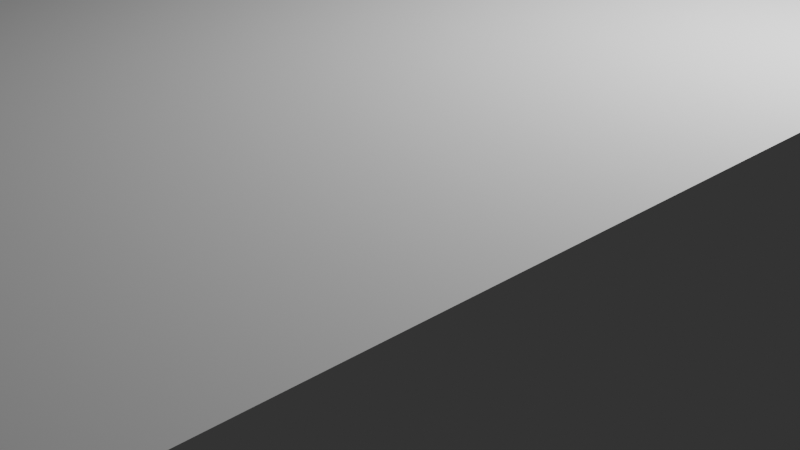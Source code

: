 # Source: RearAxelHolders.blend  (saved by Blender 4.3.34; exported with 4.5.12 LTS)
import bpy
from mathutils import Matrix  # noqa: F401  (used for matrix-valued properties, if any)

bpy.ops.wm.read_factory_settings(use_empty=True)
scene = bpy.context.scene
scene.name = 'Scene'

# ---- collections
col_collection = bpy.data.collections.new('Collection'); scene.collection.children.link(col_collection)

# ---- world
world_world = bpy.data.worlds.new('World'); scene.world = world_world
world_world.use_nodes = True; world_world.node_tree.nodes.clear()
_N = world_world.node_tree.nodes; _L = world_world.node_tree.links
n0 = _N.new('ShaderNodeOutputWorld'); n0.name = 'World Output'; n0.location = (300, 300)
n1 = _N.new('ShaderNodeBackground'); n1.name = 'Background'; n1.location = (10, 300)
n1.inputs[0].default_value = (0.05088, 0.05088, 0.05088, 1.0)
_L.new(n1.outputs[0], n0.inputs[0])
n0.is_active_output = True
world_world.color = (0.05088, 0.05088, 0.05088)
world_world.sun_shadow_jitter_overblur = 0.0

# ---- cameras
cam_camera = bpy.data.cameras.new('Camera')
cam_camera.clip_end = 100.0
cam_camera.ortho_scale = 7.314

# ---- lights
light_light = bpy.data.lights.new('Light', 'POINT')
light_light.energy = 1000.0
light_light.shadow_soft_size = 0.1

# ---- meshes
me_cube_001 = bpy.data.meshes.new('Cube.001')
me_cube_001.from_pydata([(-1.0, 0.0, -1.0), (-1.0, 0.0, 1.0), (1.0, 0.0, -1.0), (1.0, 0.0, 1.0), (-1.0, -0.5, -1.0), (1.0, -0.5, 1.0), (-1.0, -0.5, 1.0), (1.0, -0.5, -1.0), (-1.0, -0.75, -1.0), (1.0, -0.75, 1.0), (-1.0, -0.75, 1.0), (1.0, -0.75, -1.0), (-1.0, -0.25, 1.0), (1.0, -0.25, -1.0), (-1.0, -0.25, -1.0), (1.0, -0.25, 1.0), (-1.0, 0.5, 1.0), (1.0, 0.5, -1.0), (-1.0, 0.5, -1.0), (1.0, 0.5, 1.0), (-1.0, 0.25, -1.0), (1.0, 0.25, 1.0), (-1.0, 0.25, 1.0), (1.0, 0.25, -1.0), (-1.0, 0.75, 1.0), (1.0, 0.75, -1.0), (-1.0, 0.75, -1.0), (1.0, 0.75, 1.0), (0.0, 1.0, -1.0), (0.0, 1.0, 1.0), (0.0, -1.0, -1.0), (0.0, -1.0, 1.0), (0.0, 0.0, 1.0), (0.0, 0.0, -1.0), (0.0, -0.5, 1.0), (0.0, -0.5, -1.0), (0.0, -0.75, 1.0), (0.0, -0.75, -1.0), (0.0, -0.25, -1.0), (0.0, -0.25, 1.0), (0.0, 0.5, -1.0), (0.0, 0.5, 1.0), (0.0, 0.25, -1.0), (0.0, 0.25, 1.0), (0.0, 0.75, 1.0), (0.0, 0.75, -1.0), (0.1605, -0.7968, 1.0), (0.1605, -0.7968, -1.0), (-0.2889, -0.84, 1.0), (-0.2889, -0.84, -1.0), (0.2875, -0.8349, 1.0), (0.2875, -0.8349, -1.0), (0.2833, -0.8299, 1.0), (0.2833, -0.8299, -1.0), (0.1362, -0.7941, 1.0), (0.1362, -0.7941, -1.0), (0.2764, -0.8249, 1.0), (0.2764, -0.8249, -1.0), (0.2833, -0.8501, 1.0), (0.2833, -0.8501, -1.0), (0.2764, -0.8551, 1.0), (0.2764, -0.8551, -1.0), (0.2548, -0.8645, 1.0), (0.2548, -0.8645, -1.0), (0.2669, -0.8599, 1.0), (0.2669, -0.8599, -1.0), (0.2875, -0.8451, 1.0), (0.2875, -0.8451, -1.0), (0.2669, -0.8201, 1.0), (0.2669, -0.8201, -1.0), (0.08386, -0.7902, 1.0), (0.08386, -0.7902, -1.0), (-0.1605, -0.7968, 1.0), (-0.1605, -0.7968, -1.0), (0.1106, -0.792, 1.0), (0.1106, -0.792, -1.0), (0.2889, -0.84, 1.0), (0.2889, -0.84, -1.0), (-0.2875, -0.8451, 1.0), (-0.2875, -0.8451, -1.0), (0.2402, -0.8689, 1.0), (0.2402, -0.8689, -1.0), (0.2233, -0.873, 1.0), (0.2233, -0.873, -1.0), (-0.2402, -0.8111, 1.0), (-0.2402, -0.8111, -1.0), (-0.2548, -0.8155, 1.0), (-0.2548, -0.8155, -1.0), (-0.2833, -0.8299, 1.0), (-0.2833, -0.8299, -1.0), (-0.2233, -0.807, 1.0), (-0.2233, -0.807, -1.0), (-0.2043, -0.8032, 1.0), (-0.2043, -0.8032, -1.0), (-0.1833, -0.7998, 1.0), (-0.1833, -0.7998, -1.0), (-0.1106, -0.792, 1.0), (-0.1106, -0.792, -1.0), (-0.1362, -0.7941, 1.0), (-0.1362, -0.7941, -1.0), (-0.2669, -0.8201, 1.0), (-0.2669, -0.8201, -1.0), (-0.2764, -0.8249, 1.0), (-0.2764, -0.8249, -1.0), (-0.2875, -0.8349, 1.0), (-0.2875, -0.8349, -1.0), (-0.05636, -0.789, 1.0), (-0.05636, -0.789, -1.0), (-0.08386, -0.7902, 1.0), (-0.08386, -0.7902, -1.0), (-0.02832, -0.7883, 1.0), (-0.02832, -0.7883, -1.0), (0.0, -0.788, 1.0), (0.0, -0.788, -1.0), (-0.2233, -0.873, 1.0), (-0.2233, -0.873, -1.0), (-0.2402, -0.8689, 1.0), (-0.2402, -0.8689, -1.0), (0.02832, -0.8917, 1.0), (0.02832, -0.8917, -1.0), (0.0, -0.892, 1.0), (0.0, -0.892, -1.0), (-0.2043, -0.8768, 1.0), (-0.2043, -0.8768, -1.0), (-0.02832, -0.8917, 1.0), (-0.02832, -0.8917, -1.0), (0.02832, -0.7883, 1.0), (0.02832, -0.7883, -1.0), (0.05636, -0.789, 1.0), (0.05636, -0.789, -1.0), (0.2548, -0.8155, 1.0), (0.2548, -0.8155, -1.0), (0.2402, -0.8111, 1.0), (0.2402, -0.8111, -1.0), (0.2233, -0.807, 1.0), (0.2233, -0.807, -1.0), (-0.08386, -0.8898, 1.0), (-0.08386, -0.8898, -1.0), (-0.2764, -0.8551, 1.0), (-0.2764, -0.8551, -1.0), (-0.05636, -0.891, 1.0), (-0.05636, -0.891, -1.0), (-0.1106, -0.888, 1.0), (-0.1106, -0.888, -1.0), (0.05636, -0.891, 1.0), (0.05636, -0.891, -1.0), (0.1362, -0.8859, 1.0), (0.1362, -0.8859, -1.0), (0.1106, -0.888, 1.0), (0.1106, -0.888, -1.0), (0.08386, -0.8898, 1.0), (0.08386, -0.8898, -1.0), (-0.2548, -0.8645, 1.0), (-0.2548, -0.8645, -1.0), (-0.2669, -0.8599, 1.0), (-0.2669, -0.8599, -1.0), (-0.2833, -0.8501, 1.0), (-0.2833, -0.8501, -1.0), (0.2043, -0.8032, 1.0), (0.2043, -0.8032, -1.0), (0.1833, -0.7998, 1.0), (0.1833, -0.7998, -1.0), (-0.1833, -0.8802, 1.0), (-0.1833, -0.8802, -1.0), (-0.1605, -0.8832, 1.0), (-0.1605, -0.8832, -1.0), (-0.1362, -0.8859, 1.0), (-0.1362, -0.8859, -1.0), (0.2043, -0.8768, 1.0), (0.2043, -0.8768, -1.0), (0.1833, -0.8802, 1.0), (0.1833, -0.8802, -1.0), (0.1605, -0.8832, 1.0), (0.1605, -0.8832, -1.0), (0.1605, 0.8832, 1.0), (0.1605, 0.8832, -1.0), (-0.2889, 0.84, 1.0), (-0.2889, 0.84, -1.0), (0.2875, 0.8451, 1.0), (0.2875, 0.8451, -1.0), (0.2833, 0.8501, 1.0), (0.2833, 0.8501, -1.0), (0.1362, 0.8859, 1.0), (0.1362, 0.8859, -1.0), (0.2764, 0.8551, 1.0), (0.2764, 0.8551, -1.0), (0.2833, 0.8299, 1.0), (0.2833, 0.8299, -1.0), (0.2764, 0.8249, 1.0), (0.2764, 0.8249, -1.0), (0.2548, 0.8155, 1.0), (0.2548, 0.8155, -1.0), (0.2669, 0.8201, 1.0), (0.2669, 0.8201, -1.0), (0.2875, 0.8349, 1.0), (0.2875, 0.8349, -1.0), (0.2669, 0.8599, 1.0), (0.2669, 0.8599, -1.0), (0.08386, 0.8898, 1.0), (0.08386, 0.8898, -1.0), (-0.1605, 0.8832, 1.0), (-0.1605, 0.8832, -1.0), (0.1106, 0.888, 1.0), (0.1106, 0.888, -1.0), (0.2889, 0.84, 1.0), (0.2889, 0.84, -1.0), (-0.2875, 0.8349, 1.0), (-0.2875, 0.8349, -1.0), (0.2402, 0.8111, 1.0), (0.2402, 0.8111, -1.0), (0.2233, 0.807, 1.0), (0.2233, 0.807, -1.0), (-0.2402, 0.8689, 1.0), (-0.2402, 0.8689, -1.0), (-0.2548, 0.8645, 1.0), (-0.2548, 0.8645, -1.0), (-0.2833, 0.8501, 1.0), (-0.2833, 0.8501, -1.0), (-0.2233, 0.873, 1.0), (-0.2233, 0.873, -1.0), (-0.2043, 0.8768, 1.0), (-0.2043, 0.8768, -1.0), (-0.1833, 0.8802, 1.0), (-0.1833, 0.8802, -1.0), (-0.1106, 0.888, 1.0), (-0.1106, 0.888, -1.0), (-0.1362, 0.8859, 1.0), (-0.1362, 0.8859, -1.0), (-0.2669, 0.8599, 1.0), (-0.2669, 0.8599, -1.0), (-0.2764, 0.8551, 1.0), (-0.2764, 0.8551, -1.0), (-0.2875, 0.8451, 1.0), (-0.2875, 0.8451, -1.0), (-0.05636, 0.891, 1.0), (-0.05636, 0.891, -1.0), (-0.08386, 0.8898, 1.0), (-0.08386, 0.8898, -1.0), (-0.02832, 0.8917, 1.0), (-0.02832, 0.8917, -1.0), (0.0, 0.892, 1.0), (0.0, 0.892, -1.0), (-0.2233, 0.807, 1.0), (-0.2233, 0.807, -1.0), (-0.2402, 0.8111, 1.0), (-0.2402, 0.8111, -1.0), (0.02832, 0.7883, 1.0), (0.02832, 0.7883, -1.0), (0.0, 0.788, 1.0), (0.0, 0.788, -1.0), (-0.2043, 0.8032, 1.0), (-0.2043, 0.8032, -1.0), (-0.02832, 0.7883, 1.0), (-0.02832, 0.7883, -1.0), (0.02832, 0.8917, 1.0), (0.02832, 0.8917, -1.0), (0.05636, 0.891, 1.0), (0.05636, 0.891, -1.0), (0.2548, 0.8645, 1.0), (0.2548, 0.8645, -1.0), (0.2402, 0.8689, 1.0), (0.2402, 0.8689, -1.0), (0.2233, 0.873, 1.0), (0.2233, 0.873, -1.0), (-0.08386, 0.7902, 1.0), (-0.08386, 0.7902, -1.0), (-0.2764, 0.8249, 1.0), (-0.2764, 0.8249, -1.0), (-0.05636, 0.789, 1.0), (-0.05636, 0.789, -1.0), (-0.1106, 0.792, 1.0), (-0.1106, 0.792, -1.0), (0.05636, 0.789, 1.0), (0.05636, 0.789, -1.0), (0.1362, 0.7941, 1.0), (0.1362, 0.7941, -1.0), (0.1106, 0.792, 1.0), (0.1106, 0.792, -1.0), (0.08386, 0.7902, 1.0), (0.08386, 0.7902, -1.0), (-0.2548, 0.8155, 1.0), (-0.2548, 0.8155, -1.0), (-0.2669, 0.8201, 1.0), (-0.2669, 0.8201, -1.0), (-0.2833, 0.8299, 1.0), (-0.2833, 0.8299, -1.0), (0.2043, 0.8768, 1.0), (0.2043, 0.8768, -1.0), (0.1833, 0.8802, 1.0), (0.1833, 0.8802, -1.0), (-0.1833, 0.7998, 1.0), (-0.1833, 0.7998, -1.0), (-0.1605, 0.7968, 1.0), (-0.1605, 0.7968, -1.0), (-0.1362, 0.7941, 1.0), (-0.1362, 0.7941, -1.0), (0.2043, 0.8032, 1.0), (0.2043, 0.8032, -1.0), (0.1833, 0.7998, 1.0), (0.1833, 0.7998, -1.0), (0.1605, 0.7968, 1.0), (0.1605, 0.7968, -1.0), (0.0, -1.0, -1.0), (-1.0, -0.75, -1.0), (-0.1603, -0.9982, -1.0), (-0.3184, -0.9914, -1.0), (-0.4704, -0.9785, -1.0), (-0.6112, -0.9593, -1.0), (-0.735, -0.9338, -1.0), (-0.837, -0.9028, -1.0), (-0.9141, -0.8676, -1.0), (-0.9655, -0.8296, -1.0), (-0.9928, -0.7901, -1.0), (-1.0, -0.75, 1.0), (0.0, -1.0, 1.0), (-0.9928, -0.7901, 1.0), (-0.9655, -0.8296, 1.0), (-0.9141, -0.8676, 1.0), (-0.837, -0.9028, 1.0), (-0.735, -0.9338, 1.0), (-0.6112, -0.9593, 1.0), (-0.4704, -0.9785, 1.0), (-0.3184, -0.9914, 1.0), (-0.1603, -0.9982, 1.0), (-1.0, 0.75, -1.0), (0.0, 1.0, -1.0), (-0.9928, 0.7901, -1.0), (-0.9655, 0.8296, -1.0), (-0.9141, 0.8676, -1.0), (-0.837, 0.9028, -1.0), (-0.735, 0.9338, -1.0), (-0.6112, 0.9593, -1.0), (-0.4704, 0.9785, -1.0), (-0.3184, 0.9914, -1.0), (-0.1603, 0.9982, -1.0), (0.0, 1.0, 1.0), (-1.0, 0.75, 1.0), (-0.1603, 0.9982, 1.0), (-0.3184, 0.9914, 1.0), (-0.4704, 0.9785, 1.0), (-0.6112, 0.9593, 1.0), (-0.735, 0.9338, 1.0), (-0.837, 0.9028, 1.0), (-0.9141, 0.8676, 1.0), (-0.9655, 0.8296, 1.0), (-0.9928, 0.7901, 1.0), (1.0, -0.75, -1.0), (0.0, -1.0, -1.0), (0.9928, -0.7901, -1.0), (0.9655, -0.8296, -1.0), (0.9141, -0.8676, -1.0), (0.837, -0.9028, -1.0), (0.735, -0.9338, -1.0), (0.6112, -0.9593, -1.0), (0.4704, -0.9785, -1.0), (0.3184, -0.9914, -1.0), (0.1603, -0.9982, -1.0), (0.0, -1.0, 1.0), (1.0, -0.75, 1.0), (0.1603, -0.9982, 1.0), (0.3184, -0.9914, 1.0), (0.4704, -0.9785, 1.0), (0.6112, -0.9593, 1.0), (0.735, -0.9338, 1.0), (0.837, -0.9028, 1.0), (0.9141, -0.8676, 1.0), (0.9655, -0.8296, 1.0), (0.9928, -0.7901, 1.0), (0.0, 1.0, -1.0), (1.0, 0.75, -1.0), (0.1603, 0.9982, -1.0), (0.3184, 0.9914, -1.0), (0.4704, 0.9785, -1.0), (0.6112, 0.9593, -1.0), (0.735, 0.9338, -1.0), (0.837, 0.9028, -1.0), (0.9141, 0.8676, -1.0), (0.9655, 0.8296, -1.0), (0.9928, 0.7901, -1.0), (1.0, 0.75, 1.0), (0.0, 1.0, 1.0), (0.9928, 0.7901, 1.0), (0.9655, 0.8296, 1.0), (0.9141, 0.8676, 1.0), (0.837, 0.9028, 1.0), (0.735, 0.9338, 1.0), (0.6112, 0.9593, 1.0), (0.4704, 0.9785, 1.0), (0.3184, 0.9914, 1.0), (0.1603, 0.9982, 1.0)], [], [(29, 335, 337, 338, 339, 340, 341, 342, 343, 344, 345, 336, 24, 44, 248, 252, 268, 264, 270, 294, 292, 290, 250, 242, 244, 280, 282, 266, 284, 206, 176, 232, 216, 230, 228, 214, 212, 218, 220, 222, 200, 226, 224, 236, 234, 238, 240), (379, 381, 382, 383, 384, 385, 386, 387, 388, 389, 380, 29, 240, 254, 256, 198, 202, 182, 174, 288, 286, 262, 260, 258, 196, 184, 180, 178, 204, 194, 186, 188, 192, 190, 208, 210, 296, 298, 300, 274, 276, 278, 272, 246, 248, 44, 27), (9, 36, 112, 126, 128, 70, 74, 54, 46, 160, 158, 134, 132, 130, 68, 56, 52, 50, 76, 66, 58, 60, 64, 62, 80, 82, 168, 170, 172, 146, 148, 150, 144, 118, 120, 31, 357, 359, 360, 361, 362, 363, 364, 365, 366, 367, 358), (36, 10, 313, 315, 316, 317, 318, 319, 320, 321, 322, 323, 314, 31, 120, 124, 140, 136, 142, 166, 164, 162, 122, 114, 116, 152, 154, 138, 156, 78, 48, 104, 88, 102, 100, 86, 84, 90, 92, 94, 72, 98, 96, 108, 106, 110, 112), (11, 9, 358, 346), (325, 335, 29, 28), (43, 22, 1, 32), (42, 23, 2, 33), (23, 21, 3, 2), (14, 12, 1, 0), (8, 10, 6, 4), (39, 12, 6, 34), (38, 13, 7, 35), (13, 15, 5, 7), (30, 31, 314, 302), (34, 6, 10, 36), (35, 7, 11, 37), (7, 5, 9, 11), (2, 3, 15, 13), (33, 2, 13, 38), (32, 1, 12, 39), (4, 6, 12, 14), (25, 27, 19, 17), (45, 25, 17, 40), (44, 24, 16, 41), (20, 22, 16, 18), (0, 1, 22, 20), (17, 19, 21, 23), (40, 17, 23, 42), (41, 16, 22, 43), (347, 357, 31, 30), (28, 29, 380, 368), (28, 368, 370, 371, 372, 373, 374, 375, 376, 377, 378, 369, 25, 45, 249, 247, 273, 279, 277, 275, 301, 299, 297, 211, 209, 191, 193, 189, 187, 195, 205, 179, 181, 185, 197, 259, 261, 263, 287, 289, 175, 183, 203, 199, 257, 255, 241), (18, 16, 24, 26), (26, 24, 336, 324), (19, 41, 43, 21), (18, 40, 42, 20), (27, 44, 41, 19), (26, 45, 40, 18), (3, 32, 39, 15), (0, 33, 38, 14), (4, 35, 37, 8), (5, 34, 36, 9), (14, 38, 35, 4), (15, 39, 34, 5), (20, 42, 33, 0), (21, 43, 32, 3), (369, 379, 27, 25), (303, 313, 10, 8), (37, 11, 346, 348, 349, 350, 351, 352, 353, 354, 355, 356, 347, 30, 121, 119, 145, 151, 149, 147, 173, 171, 169, 83, 81, 63, 65, 61, 59, 67, 77, 51, 53, 57, 69, 131, 133, 135, 159, 161, 47, 55, 75, 71, 129, 127, 113), (324, 326, 327, 328, 329, 330, 331, 332, 333, 334, 325, 28, 241, 239, 235, 237, 225, 227, 201, 223, 221, 219, 213, 215, 229, 231, 217, 233, 177, 207, 285, 267, 283, 281, 245, 243, 251, 291, 293, 295, 271, 265, 269, 253, 249, 45, 26), (115, 114, 122, 123), (165, 164, 166, 167), (47, 46, 54, 55), (125, 124, 120, 121), (151, 150, 148, 149), (159, 158, 160, 161), (51, 50, 52, 53), (149, 148, 146, 147), (79, 78, 156, 157), (83, 82, 80, 81), (75, 74, 70, 71), (97, 96, 98, 99), (145, 144, 150, 151), (133, 132, 134, 135), (127, 126, 112, 113), (59, 58, 66, 67), (67, 66, 76, 77), (77, 76, 50, 51), (137, 136, 140, 141), (105, 104, 48, 49), (87, 86, 100, 101), (157, 156, 138, 139), (63, 62, 64, 65), (73, 72, 94, 95), (111, 110, 106, 107), (117, 116, 114, 115), (89, 88, 104, 105), (65, 64, 60, 61), (93, 92, 90, 91), (155, 154, 152, 153), (57, 56, 68, 69), (91, 90, 84, 85), (173, 172, 170, 171), (167, 166, 142, 143), (129, 128, 126, 127), (139, 138, 154, 155), (99, 98, 72, 73), (161, 160, 46, 47), (81, 80, 62, 63), (55, 54, 74, 75), (131, 130, 132, 133), (69, 68, 130, 131), (109, 108, 96, 97), (143, 142, 136, 137), (85, 84, 86, 87), (171, 170, 168, 169), (135, 134, 158, 159), (53, 52, 56, 57), (107, 106, 108, 109), (147, 146, 172, 173), (103, 102, 88, 89), (121, 120, 118, 119), (141, 140, 124, 125), (71, 70, 128, 129), (163, 162, 164, 165), (61, 60, 58, 59), (123, 122, 162, 163), (113, 112, 110, 111), (169, 168, 82, 83), (119, 118, 144, 145), (153, 152, 116, 117), (49, 48, 78, 79), (101, 100, 102, 103), (95, 94, 92, 93), (243, 242, 250, 251), (293, 292, 294, 295), (175, 174, 182, 183), (253, 252, 248, 249), (279, 278, 276, 277), (287, 286, 288, 289), (179, 178, 180, 181), (277, 276, 274, 275), (207, 206, 284, 285), (211, 210, 208, 209), (203, 202, 198, 199), (225, 224, 226, 227), (273, 272, 278, 279), (261, 260, 262, 263), (255, 254, 240, 241), (187, 186, 194, 195), (195, 194, 204, 205), (205, 204, 178, 179), (265, 264, 268, 269), (233, 232, 176, 177), (215, 214, 228, 229), (285, 284, 266, 267), (191, 190, 192, 193), (201, 200, 222, 223), (239, 238, 234, 235), (245, 244, 242, 243), (217, 216, 232, 233), (193, 192, 188, 189), (221, 220, 218, 219), (283, 282, 280, 281), (185, 184, 196, 197), (219, 218, 212, 213), (301, 300, 298, 299), (295, 294, 270, 271), (257, 256, 254, 255), (267, 266, 282, 283), (227, 226, 200, 201), (289, 288, 174, 175), (209, 208, 190, 191), (183, 182, 202, 203), (259, 258, 260, 261), (197, 196, 258, 259), (237, 236, 224, 225), (271, 270, 264, 265), (213, 212, 214, 215), (299, 298, 296, 297), (263, 262, 286, 287), (181, 180, 184, 185), (235, 234, 236, 237), (275, 274, 300, 301), (231, 230, 216, 217), (249, 248, 246, 247), (269, 268, 252, 253), (199, 198, 256, 257), (291, 290, 292, 293), (189, 188, 186, 187), (251, 250, 290, 291), (241, 240, 238, 239), (297, 296, 210, 211), (247, 246, 272, 273), (281, 280, 244, 245), (177, 176, 206, 207), (229, 228, 230, 231), (223, 222, 220, 221), (302, 314, 323, 304), (304, 323, 322, 305), (305, 322, 321, 306), (306, 321, 320, 307), (307, 320, 319, 308), (308, 319, 318, 309), (309, 318, 317, 310), (310, 317, 316, 311), (311, 316, 315, 312), (312, 315, 313, 303), (335, 325, 334, 337), (337, 334, 333, 338), (338, 333, 332, 339), (339, 332, 331, 340), (340, 331, 330, 341), (341, 330, 329, 342), (342, 329, 328, 343), (343, 328, 327, 344), (344, 327, 326, 345), (345, 326, 324, 336), (379, 369, 378, 381), (381, 378, 377, 382), (382, 377, 376, 383), (383, 376, 375, 384), (384, 375, 374, 385), (385, 374, 373, 386), (386, 373, 372, 387), (387, 372, 371, 388), (388, 371, 370, 389), (389, 370, 368, 380), (357, 347, 356, 359), (359, 356, 355, 360), (360, 355, 354, 361), (361, 354, 353, 362), (362, 353, 352, 363), (363, 352, 351, 364), (364, 351, 350, 365), (365, 350, 349, 366), (366, 349, 348, 367), (367, 348, 346, 358), (8, 37, 113, 111, 107, 109, 97, 99, 73, 95, 93, 91, 85, 87, 101, 103, 89, 105, 49, 79, 157, 139, 155, 153, 117, 115, 123, 163, 165, 167, 143, 137, 141, 125, 121, 30, 302, 304, 305, 306, 307, 308, 309, 310, 311, 312, 303)])
_uv = me_cube_001.uv_layers.new(name='UVMap')
_uv.uv.foreach_set('vector', [0.75, 0.5, 0.75, 0.5, 0.77, 0.5002, 0.7898, 0.5011, 0.8088, 0.5027, 0.8264, 0.5051, 0.8419, 0.5083, 0.8546, 0.5122, 0.8643, 0.5165, 0.8707, 0.5213, 0.8741, 0.5262, 0.875, 0.5312, 0.875, 0.5312, 0.75, 0.5312, 0.75, 0.5265, 0.7535, 0.5265, 0.757, 0.5264, 0.7605, 0.5262, 0.7638, 0.526, 0.767, 0.5257, 0.7701, 0.5254, 0.7729, 0.525, 0.7755, 0.5246, 0.7779, 0.5241, 0.78, 0.5236, 0.7818, 0.5231, 0.7834, 0.5225, 0.7846, 0.5219, 0.7854, 0.5213, 0.7859, 0.5206, 0.7861, 0.52, 0.7859, 0.5194, 0.7854, 0.5187, 0.7846, 0.5181, 0.7834, 0.5175, 0.7818, 0.5169, 0.78, 0.5164, 0.7779, 0.5159, 0.7755, 0.5154, 0.7729, 0.515, 0.7701, 0.5146, 0.767, 0.5143, 0.7638, 0.514, 0.7605, 0.5138, 0.757, 0.5136, 0.7535, 0.5135, 0.75, 0.5135, 0.625, 0.5312, 0.6259, 0.5262, 0.6293, 0.5213, 0.6357, 0.5165, 0.6454, 0.5122, 0.6581, 0.5083, 0.6736, 0.5051, 0.6912, 0.5027, 0.7102, 0.5011, 0.73, 0.5002, 0.75, 0.5, 0.75, 0.5, 0.75, 0.5135, 0.7465, 0.5135, 0.743, 0.5136, 0.7395, 0.5138, 0.7362, 0.514, 0.733, 0.5143, 0.7299, 0.5146, 0.7271, 0.515, 0.7245, 0.5154, 0.7221, 0.5159, 0.72, 0.5164, 0.7182, 0.5169, 0.7166, 0.5175, 0.7154, 0.5181, 0.7146, 0.5187, 0.7141, 0.5194, 0.7139, 0.52, 0.7141, 0.5206, 0.7146, 0.5213, 0.7154, 0.5219, 0.7166, 0.5225, 0.7182, 0.5231, 0.72, 0.5236, 0.7221, 0.5241, 0.7245, 0.5246, 0.7271, 0.525, 0.7299, 0.5254, 0.733, 0.5257, 0.7362, 0.526, 0.7395, 0.5262, 0.743, 0.5264, 0.7465, 0.5265, 0.75, 0.5265, 0.75, 0.5312, 0.625, 0.5312, 0.625, 0.7188, 0.75, 0.7188, 0.75, 0.7235, 0.7465, 0.7235, 0.743, 0.7236, 0.7395, 0.7238, 0.7362, 0.724, 0.733, 0.7243, 0.7299, 0.7246, 0.7271, 0.725, 0.7245, 0.7254, 0.7221, 0.7259, 0.72, 0.7264, 0.7182, 0.7269, 0.7166, 0.7275, 0.7154, 0.7281, 0.7146, 0.7287, 0.7141, 0.7294, 0.7139, 0.73, 0.7141, 0.7306, 0.7146, 0.7313, 0.7154, 0.7319, 0.7166, 0.7325, 0.7182, 0.7331, 0.72, 0.7336, 0.7221, 0.7341, 0.7245, 0.7346, 0.7271, 0.735, 0.7299, 0.7354, 0.733, 0.7357, 0.7362, 0.736, 0.7395, 0.7362, 0.743, 0.7364, 0.7465, 0.7365, 0.75, 0.7365, 0.75, 0.75, 0.75, 0.75, 0.73, 0.7498, 0.7102, 0.7489, 0.6912, 0.7473, 0.6736, 0.7449, 0.6581, 0.7417, 0.6454, 0.7378, 0.6357, 0.7335, 0.6293, 0.7287, 0.6259, 0.7238, 0.625, 0.7188, 0.75, 0.7188, 0.875, 0.7188, 0.875, 0.7188, 0.8741, 0.7238, 0.8707, 0.7287, 0.8643, 0.7335, 0.8546, 0.7378, 0.8419, 0.7417, 0.8264, 0.7449, 0.8088, 0.7473, 0.7898, 0.7489, 0.77, 0.7498, 0.75, 0.75, 0.75, 0.75, 0.75, 0.7365, 0.7535, 0.7365, 0.757, 0.7364, 0.7605, 0.7362, 0.7638, 0.736, 0.767, 0.7357, 0.7701, 0.7354, 0.7729, 0.735, 0.7755, 0.7346, 0.7779, 0.7341, 0.78, 0.7336, 0.7818, 0.7331, 0.7834, 0.7325, 0.7846, 0.7319, 0.7854, 0.7313, 0.7859, 0.7306, 0.7861, 0.73, 0.7859, 0.7294, 0.7854, 0.7287, 0.7846, 0.7281, 0.7834, 0.7275, 0.7818, 0.7269, 0.78, 0.7264, 0.7779, 0.7259, 0.7755, 0.7254, 0.7729, 0.725, 0.7701, 0.7246, 0.767, 0.7243, 0.7638, 0.724, 0.7605, 0.7238, 0.757, 0.7236, 0.7535, 0.7235, 0.75, 0.7235, 0.375, 0.7188, 0.625, 0.7188, 0.625, 0.7188, 0.375, 0.7188, 0.375, 0.375, 0.625, 0.375, 0.625, 0.375, 0.375, 0.375, 0.75, 0.5938, 0.875, 0.5938, 0.875, 0.625, 0.75, 0.625, 0.25, 0.5938, 0.375, 0.5938, 0.375, 0.625, 0.25, 0.625, 0.375, 0.5938, 0.625, 0.5938, 0.625, 0.625, 0.375, 0.625, 0.375, 0.09375, 0.625, 0.09375, 0.625, 0.125, 0.375, 0.125, 0.375, 0.03125, 0.625, 0.03125, 0.625, 0.0625, 0.375, 0.0625, 0.75, 0.6562, 0.875, 0.6562, 0.875, 0.6875, 0.75, 0.6875, 0.25, 0.6562, 0.375, 0.6562, 0.375, 0.6875, 0.25, 0.6875, 0.375, 0.6562, 0.625, 0.6562, 0.625, 0.6875, 0.375, 0.6875, 0.375, 0.875, 0.625, 0.875, 0.625, 0.875, 0.375, 0.875, 0.75, 0.6875, 0.875, 0.6875, 0.875, 0.7188, 0.75, 0.7188, 0.25, 0.6875, 0.375, 0.6875, 0.375, 0.7188, 0.25, 0.7188, 0.375, 0.6875, 0.625, 0.6875, 0.625, 0.7188, 0.375, 0.7188, 0.375, 0.625, 0.625, 0.625, 0.625, 0.6562, 0.375, 0.6562, 0.25, 0.625, 0.375, 0.625, 0.375, 0.6562, 0.25, 0.6562, 0.75, 0.625, 0.875, 0.625, 0.875, 0.6562, 0.75, 0.6562, 0.375, 0.0625, 0.625, 0.0625, 0.625, 0.09375, 0.375, 0.09375, 0.375, 0.5312, 0.625, 0.5312, 0.625, 0.5625, 0.375, 0.5625, 0.25, 0.5312, 0.375, 0.5312, 0.375, 0.5625, 0.25, 0.5625, 0.75, 0.5312, 0.875, 0.5312, 0.875, 0.5625, 0.75, 0.5625, 0.375, 0.1562, 0.625, 0.1562, 0.625, 0.1875, 0.375, 0.1875, 0.375, 0.125, 0.625, 0.125, 0.625, 0.1562, 0.375, 0.1562, 0.375, 0.5625, 0.625, 0.5625, 0.625, 0.5938, 0.375, 0.5938, 0.25, 0.5625, 0.375, 0.5625, 0.375, 0.5938, 0.25, 0.5938, 0.75, 0.5625, 0.875, 0.5625, 0.875, 0.5938, 0.75, 0.5938, 0.375, 0.875, 0.625, 0.875, 0.625, 0.875, 0.375, 0.875, 0.375, 0.375, 0.625, 0.375, 0.625, 0.375, 0.375, 0.375, 0.25, 0.5, 0.25, 0.5, 0.27, 0.5002, 0.2898, 0.5011, 0.3088, 0.5027, 0.3264, 0.5051, 0.3419, 0.5083, 0.3546, 0.5122, 0.3643, 0.5165, 0.3707, 0.5213, 0.3741, 0.5262, 0.375, 0.5312, 0.375, 0.5312, 0.25, 0.5312, 0.25, 0.5265, 0.2535, 0.5265, 0.257, 0.5264, 0.2605, 0.5262, 0.2638, 0.526, 0.267, 0.5257, 0.2701, 0.5254, 0.2729, 0.525, 0.2755, 0.5246, 0.2779, 0.5241, 0.28, 0.5236, 0.2818, 0.5231, 0.2834, 0.5225, 0.2846, 0.5219, 0.2854, 0.5213, 0.2859, 0.5206, 0.2861, 0.52, 0.2859, 0.5194, 0.2854, 0.5187, 0.2846, 0.5181, 0.2834, 0.5175, 0.2818, 0.5169, 0.28, 0.5164, 0.2779, 0.5159, 0.2755, 0.5154, 0.2729, 0.515, 0.2701, 0.5146, 0.267, 0.5143, 0.2638, 0.514, 0.2605, 0.5138, 0.257, 0.5136, 0.2535, 0.5135, 0.25, 0.5135, 0.375, 0.1875, 0.625, 0.1875, 0.625, 0.2188, 0.375, 0.2188, 0.375, 0.2188, 0.625, 0.2188, 0.625, 0.2188, 0.375, 0.2188, 0.625, 0.5625, 0.75, 0.5625, 0.75, 0.5938, 0.625, 0.5938, 0.125, 0.5625, 0.25, 0.5625, 0.25, 0.5938, 0.125, 0.5938, 0.625, 0.5312, 0.75, 0.5312, 0.75, 0.5625, 0.625, 0.5625, 0.125, 0.5312, 0.25, 0.5312, 0.25, 0.5625, 0.125, 0.5625, 0.625, 0.625, 0.75, 0.625, 0.75, 0.6562, 0.625, 0.6562, 0.125, 0.625, 0.25, 0.625, 0.25, 0.6562, 0.125, 0.6562, 0.125, 0.6875, 0.25, 0.6875, 0.25, 0.7188, 0.125, 0.7188, 0.625, 0.6875, 0.75, 0.6875, 0.75, 0.7188, 0.625, 0.7188, 0.125, 0.6562, 0.25, 0.6562, 0.25, 0.6875, 0.125, 0.6875, 0.625, 0.6562, 0.75, 0.6562, 0.75, 0.6875, 0.625, 0.6875, 0.125, 0.5938, 0.25, 0.5938, 0.25, 0.625, 0.125, 0.625, 0.625, 0.5938, 0.75, 0.5938, 0.75, 0.625, 0.625, 0.625, 0.375, 0.5312, 0.625, 0.5312, 0.625, 0.5312, 0.375, 0.5312, 0.375, 0.03125, 0.625, 0.03125, 0.625, 0.03125, 0.375, 0.03125, 0.25, 0.7188, 0.375, 0.7188, 0.375, 0.7188, 0.3741, 0.7238, 0.3707, 0.7287, 0.3643, 0.7335, 0.3546, 0.7378, 0.3419, 0.7417, 0.3264, 0.7449, 0.3088, 0.7473, 0.2898, 0.7489, 0.27, 0.7498, 0.25, 0.75, 0.25, 0.75, 0.25, 0.7365, 0.2535, 0.7365, 0.257, 0.7364, 0.2605, 0.7362, 0.2638, 0.736, 0.267, 0.7357, 0.2701, 0.7354, 0.2729, 0.735, 0.2755, 0.7346, 0.2779, 0.7341, 0.28, 0.7336, 0.2818, 0.7331, 0.2834, 0.7325, 0.2846, 0.7319, 0.2854, 0.7313, 0.2859, 0.7306, 0.2861, 0.73, 0.2859, 0.7294, 0.2854, 0.7287, 0.2846, 0.7281, 0.2834, 0.7275, 0.2818, 0.7269, 0.28, 0.7264, 0.2779, 0.7259, 0.2755, 0.7254, 0.2729, 0.725, 0.2701, 0.7246, 0.267, 0.7243, 0.2638, 0.724, 0.2605, 0.7238, 0.257, 0.7236, 0.2535, 0.7235, 0.25, 0.7235, 0.125, 0.5312, 0.1259, 0.5262, 0.1293, 0.5213, 0.1357, 0.5165, 0.1454, 0.5122, 0.1581, 0.5083, 0.1736, 0.5051, 0.1912, 0.5027, 0.2102, 0.5011, 0.23, 0.5002, 0.25, 0.5, 0.25, 0.5, 0.25, 0.5135, 0.2465, 0.5135, 0.243, 0.5136, 0.2395, 0.5138, 0.2362, 0.514, 0.233, 0.5143, 0.2299, 0.5146, 0.2271, 0.515, 0.2245, 0.5154, 0.2221, 0.5159, 0.22, 0.5164, 0.2182, 0.5169, 0.2166, 0.5175, 0.2154, 0.5181, 0.2146, 0.5187, 0.2141, 0.5194, 0.2139, 0.52, 0.2141, 0.5206, 0.2146, 0.5213, 0.2154, 0.5219, 0.2166, 0.5225, 0.2182, 0.5231, 0.22, 0.5236, 0.2221, 0.5241, 0.2245, 0.5246, 0.2271, 0.525, 0.2299, 0.5254, 0.233, 0.5257, 0.2362, 0.526, 0.2395, 0.5262, 0.243, 0.5264, 0.2465, 0.5265, 0.25, 0.5265, 0.25, 0.5312, 0.125, 0.5312, 0.3594, 0.5417, 0.3594, 0.9583, 0.375, 0.9583, 0.375, 0.5417, 0.4062, 0.5417, 0.4062, 0.9583, 0.4219, 0.9583, 0.4219, 0.5417, 0.9062, 0.5417, 0.9062, 0.9583, 0.9219, 0.9583, 0.9219, 0.5417, 0.4844, 0.5417, 0.4844, 0.9583, 0.5, 0.9583, 0.5, 0.5417, 0.5469, 0.5417, 0.5469, 0.9583, 0.5625, 0.9583, 0.5625, 0.5417, 0.875, 0.5417, 0.875, 0.9583, 0.8906, 0.9583, 0.8906, 0.5417, 0.7656, 0.5417, 0.7656, 0.9583, 0.7812, 0.9583, 0.7812, 0.5417, 0.5625, 0.5417, 0.5625, 0.9583, 0.5781, 0.9583, 0.5781, 0.5417, 0.2656, 0.5417, 0.2656, 0.9583, 0.2812, 0.9583, 0.2812, 0.5417, 0.6406, 0.5417, 0.6406, 0.9583, 0.6562, 0.9583, 0.6562, 0.5417, 0.9375, 0.5417, 0.9375, 0.9583, 0.9531, 0.9583, 0.9531, 0.5417, 0.0625, 0.5417, 0.0625, 0.9583, 0.07812, 0.9583, 0.07812, 0.5417, 0.5312, 0.5417, 0.5312, 0.9583, 0.5469, 0.9583, 0.5469, 0.5417, 0.8438, 0.5417, 0.8437, 0.9583, 0.8594, 0.9583, 0.8594, 0.5417, 0.9844, 0.5417, 0.9844, 0.9583, 1.0, 0.9583, 1.0, 0.5417, 0.7188, 0.5417, 0.7188, 0.9583, 0.7344, 0.9583, 0.7344, 0.5417, 0.7344, 0.5417, 0.7344, 0.9583, 0.75, 0.9583, 0.75, 0.5417, 0.75, 0.5417, 0.75, 0.9583, 0.7656, 0.9583, 0.7656, 0.5417, 0.4531, 0.5417, 0.4531, 0.9583, 0.4687, 0.9583, 0.4688, 0.5417, 0.2344, 0.5417, 0.2344, 0.9583, 0.25, 0.9583, 0.25, 0.5417, 0.1719, 0.5417, 0.1719, 0.9583, 0.1875, 0.9583, 0.1875, 0.5417, 0.2812, 0.5417, 0.2812, 0.9583, 0.2969, 0.9583, 0.2969, 0.5417, 0.6719, 0.5417, 0.6719, 0.9583, 0.6875, 0.9583, 0.6875, 0.5417, 0.09375, 0.5417, 0.09375, 0.9583, 0.1094, 0.9583, 0.1094, 0.5417, 0.01562, 0.5417, 0.01562, 0.9583, 0.03125, 0.9583, 0.03125, 0.5417, 0.3438, 0.5417, 0.3438, 0.9583, 0.3594, 0.9583, 0.3594, 0.5417, 0.2188, 0.5417, 0.2188, 0.9583, 0.2344, 0.9583, 0.2344, 0.5417, 0.6875, 0.5417, 0.6875, 0.9583, 0.7031, 0.9583, 0.7031, 0.5417, 0.125, 0.5417, 0.125, 0.9583, 0.1406, 0.9583, 0.1406, 0.5417, 0.3125, 0.5417, 0.3125, 0.9583, 0.3281, 0.9583, 0.3281, 0.5417, 0.7969, 0.5417, 0.7969, 0.9583, 0.8125, 0.9583, 0.8125, 0.5417, 0.1406, 0.5417, 0.1406, 0.9583, 0.1562, 0.9583, 0.1562, 0.5417, 0.5938, 0.5417, 0.5938, 0.9583, 0.6094, 0.9583, 0.6094, 0.5417, 0.4219, 0.5417, 0.4219, 0.9583, 0.4375, 0.9583, 0.4375, 0.5417, 0.9688, 0.5417, 0.9688, 0.9583, 0.9844, 0.9583, 0.9844, 0.5417, 0.2969, 0.5417, 0.2969, 0.9583, 0.3125, 0.9583, 0.3125, 0.5417, 0.07812, 0.5417, 0.07812, 0.9583, 0.09375, 0.9583, 0.09375, 0.5417, 0.8906, 0.5417, 0.8906, 0.9583, 0.9062, 0.9583, 0.9062, 0.5417, 0.6562, 0.5417, 0.6562, 0.9583, 0.6719, 0.9583, 0.6719, 0.5417, 0.9219, 0.5417, 0.9219, 0.9583, 0.9375, 0.9583, 0.9375, 0.5417, 0.8281, 0.5417, 0.8281, 0.9583, 0.8437, 0.9583, 0.8438, 0.5417, 0.8125, 0.5417, 0.8125, 0.9583, 0.8281, 0.9583, 0.8281, 0.5417, 0.04688, 0.5417, 0.04688, 0.9583, 0.0625, 0.9583, 0.0625, 0.5417, 0.4375, 0.5417, 0.4375, 0.9583, 0.4531, 0.9583, 0.4531, 0.5417, 0.1562, 0.5417, 0.1562, 0.9583, 0.1719, 0.9583, 0.1719, 0.5417, 0.6094, 0.5417, 0.6094, 0.9583, 0.625, 0.9583, 0.625, 0.5417, 0.8594, 0.5417, 0.8594, 0.9583, 0.875, 0.9583, 0.875, 0.5417, 0.7812, 0.5417, 0.7812, 0.9583, 0.7969, 0.9583, 0.7969, 0.5417, 0.03125, 0.5417, 0.03125, 0.9583, 0.04688, 0.9583, 0.04688, 0.5417, 0.5781, 0.5417, 0.5781, 0.9583, 0.5938, 0.9583, 0.5938, 0.5417, 0.2031, 0.5417, 0.2031, 0.9583, 0.2188, 0.9583, 0.2188, 0.5417, 0.5, 0.5417, 0.5, 0.9583, 0.5156, 0.9583, 0.5156, 0.5417, 0.4688, 0.5417, 0.4687, 0.9583, 0.4844, 0.9583, 0.4844, 0.5417, 0.9531, 0.5417, 0.9531, 0.9583, 0.9688, 0.9583, 0.9688, 0.5417, 0.3906, 0.5417, 0.3906, 0.9583, 0.4062, 0.9583, 0.4062, 0.5417, 0.7031, 0.5417, 0.7031, 0.9583, 0.7188, 0.9583, 0.7188, 0.5417, 0.375, 0.5417, 0.375, 0.9583, 0.3906, 0.9583, 0.3906, 0.5417, 0.0, 0.5417, 0.0, 0.9583, 0.01562, 0.9583, 0.01562, 0.5417, 0.625, 0.5417, 0.625, 0.9583, 0.6406, 0.9583, 0.6406, 0.5417, 0.5156, 0.5417, 0.5156, 0.9583, 0.5312, 0.9583, 0.5312, 0.5417, 0.3281, 0.5417, 0.3281, 0.9583, 0.3438, 0.9583, 0.3438, 0.5417, 0.25, 0.5417, 0.25, 0.9583, 0.2656, 0.9583, 0.2656, 0.5417, 0.1875, 0.5417, 0.1875, 0.9583, 0.2031, 0.9583, 0.2031, 0.5417, 0.1094, 0.5417, 0.1094, 0.9583, 0.125, 0.9583, 0.125, 0.5417, 0.3594, 0.5417, 0.3594, 0.9583, 0.375, 0.9583, 0.375, 0.5417, 0.4062, 0.5417, 0.4062, 0.9583, 0.4219, 0.9583, 0.4219, 0.5417, 0.9062, 0.5417, 0.9062, 0.9583, 0.9219, 0.9583, 0.9219, 0.5417, 0.4844, 0.5417, 0.4844, 0.9583, 0.5, 0.9583, 0.5, 0.5417, 0.5469, 0.5417, 0.5469, 0.9583, 0.5625, 0.9583, 0.5625, 0.5417, 0.875, 0.5417, 0.875, 0.9583, 0.8906, 0.9583, 0.8906, 0.5417, 0.7656, 0.5417, 0.7656, 0.9583, 0.7812, 0.9583, 0.7812, 0.5417, 0.5625, 0.5417, 0.5625, 0.9583, 0.5781, 0.9583, 0.5781, 0.5417, 0.2656, 0.5417, 0.2656, 0.9583, 0.2812, 0.9583, 0.2812, 0.5417, 0.6406, 0.5417, 0.6406, 0.9583, 0.6562, 0.9583, 0.6562, 0.5417, 0.9375, 0.5417, 0.9375, 0.9583, 0.9531, 0.9583, 0.9531, 0.5417, 0.0625, 0.5417, 0.0625, 0.9583, 0.07812, 0.9583, 0.07812, 0.5417, 0.5312, 0.5417, 0.5312, 0.9583, 0.5469, 0.9583, 0.5469, 0.5417, 0.8438, 0.5417, 0.8437, 0.9583, 0.8594, 0.9583, 0.8594, 0.5417, 0.9844, 0.5417, 0.9844, 0.9583, 1.0, 0.9583, 1.0, 0.5417, 0.7188, 0.5417, 0.7188, 0.9583, 0.7344, 0.9583, 0.7344, 0.5417, 0.7344, 0.5417, 0.7344, 0.9583, 0.75, 0.9583, 0.75, 0.5417, 0.75, 0.5417, 0.75, 0.9583, 0.7656, 0.9583, 0.7656, 0.5417, 0.4531, 0.5417, 0.4531, 0.9583, 0.4687, 0.9583, 0.4688, 0.5417, 0.2344, 0.5417, 0.2344, 0.9583, 0.25, 0.9583, 0.25, 0.5417, 0.1719, 0.5417, 0.1719, 0.9583, 0.1875, 0.9583, 0.1875, 0.5417, 0.2812, 0.5417, 0.2812, 0.9583, 0.2969, 0.9583, 0.2969, 0.5417, 0.6719, 0.5417, 0.6719, 0.9583, 0.6875, 0.9583, 0.6875, 0.5417, 0.09375, 0.5417, 0.09375, 0.9583, 0.1094, 0.9583, 0.1094, 0.5417, 0.01562, 0.5417, 0.01562, 0.9583, 0.03125, 0.9583, 0.03125, 0.5417, 0.3438, 0.5417, 0.3438, 0.9583, 0.3594, 0.9583, 0.3594, 0.5417, 0.2188, 0.5417, 0.2188, 0.9583, 0.2344, 0.9583, 0.2344, 0.5417, 0.6875, 0.5417, 0.6875, 0.9583, 0.7031, 0.9583, 0.7031, 0.5417, 0.125, 0.5417, 0.125, 0.9583, 0.1406, 0.9583, 0.1406, 0.5417, 0.3125, 0.5417, 0.3125, 0.9583, 0.3281, 0.9583, 0.3281, 0.5417, 0.7969, 0.5417, 0.7969, 0.9583, 0.8125, 0.9583, 0.8125, 0.5417, 0.1406, 0.5417, 0.1406, 0.9583, 0.1562, 0.9583, 0.1562, 0.5417, 0.5938, 0.5417, 0.5938, 0.9583, 0.6094, 0.9583, 0.6094, 0.5417, 0.4219, 0.5417, 0.4219, 0.9583, 0.4375, 0.9583, 0.4375, 0.5417, 0.9688, 0.5417, 0.9688, 0.9583, 0.9844, 0.9583, 0.9844, 0.5417, 0.2969, 0.5417, 0.2969, 0.9583, 0.3125, 0.9583, 0.3125, 0.5417, 0.07812, 0.5417, 0.07812, 0.9583, 0.09375, 0.9583, 0.09375, 0.5417, 0.8906, 0.5417, 0.8906, 0.9583, 0.9062, 0.9583, 0.9062, 0.5417, 0.6562, 0.5417, 0.6562, 0.9583, 0.6719, 0.9583, 0.6719, 0.5417, 0.9219, 0.5417, 0.9219, 0.9583, 0.9375, 0.9583, 0.9375, 0.5417, 0.8281, 0.5417, 0.8281, 0.9583, 0.8437, 0.9583, 0.8438, 0.5417, 0.8125, 0.5417, 0.8125, 0.9583, 0.8281, 0.9583, 0.8281, 0.5417, 0.04688, 0.5417, 0.04688, 0.9583, 0.0625, 0.9583, 0.0625, 0.5417, 0.4375, 0.5417, 0.4375, 0.9583, 0.4531, 0.9583, 0.4531, 0.5417, 0.1562, 0.5417, 0.1562, 0.9583, 0.1719, 0.9583, 0.1719, 0.5417, 0.6094, 0.5417, 0.6094, 0.9583, 0.625, 0.9583, 0.625, 0.5417, 0.8594, 0.5417, 0.8594, 0.9583, 0.875, 0.9583, 0.875, 0.5417, 0.7812, 0.5417, 0.7812, 0.9583, 0.7969, 0.9583, 0.7969, 0.5417, 0.03125, 0.5417, 0.03125, 0.9583, 0.04688, 0.9583, 0.04688, 0.5417, 0.5781, 0.5417, 0.5781, 0.9583, 0.5938, 0.9583, 0.5938, 0.5417, 0.2031, 0.5417, 0.2031, 0.9583, 0.2188, 0.9583, 0.2188, 0.5417, 0.5, 0.5417, 0.5, 0.9583, 0.5156, 0.9583, 0.5156, 0.5417, 0.4688, 0.5417, 0.4687, 0.9583, 0.4844, 0.9583, 0.4844, 0.5417, 0.9531, 0.5417, 0.9531, 0.9583, 0.9688, 0.9583, 0.9688, 0.5417, 0.3906, 0.5417, 0.3906, 0.9583, 0.4062, 0.9583, 0.4062, 0.5417, 0.7031, 0.5417, 0.7031, 0.9583, 0.7188, 0.9583, 0.7188, 0.5417, 0.375, 0.5417, 0.375, 0.9583, 0.3906, 0.9583, 0.3906, 0.5417, 0.0, 0.5417, 0.0, 0.9583, 0.01562, 0.9583, 0.01562, 0.5417, 0.625, 0.5417, 0.625, 0.9583, 0.6406, 0.9583, 0.6406, 0.5417, 0.5156, 0.5417, 0.5156, 0.9583, 0.5312, 0.9583, 0.5312, 0.5417, 0.3281, 0.5417, 0.3281, 0.9583, 0.3438, 0.9583, 0.3438, 0.5417, 0.25, 0.5417, 0.25, 0.9583, 0.2656, 0.9583, 0.2656, 0.5417, 0.1875, 0.5417, 0.1875, 0.9583, 0.2031, 0.9583, 0.2031, 0.5417, 0.1094, 0.5417, 0.1094, 0.9583, 0.125, 0.9583, 0.125, 0.5417, 0.375, 0.875, 0.625, 0.875, 0.625, 0.895, 0.375, 0.895, 0.375, 0.895, 0.625, 0.895, 0.625, 0.9148, 0.375, 0.9148, 0.375, 0.9148, 0.625, 0.9148, 0.625, 0.9338, 0.375, 0.9338, 0.375, 0.9338, 0.625, 0.9338, 0.625, 0.9514, 0.375, 0.9514, 0.375, 0.9514, 0.625, 0.9514, 0.625, 1.0, 0.375, 1.0, 0.375, 0.0, 0.625, 0.0, 0.625, 0.01215, 0.375, 0.01215, 0.375, 0.01215, 0.625, 0.01215, 0.625, 0.01655, 0.375, 0.01655, 0.375, 0.01655, 0.625, 0.01655, 0.625, 0.0213, 0.375, 0.0213, 0.375, 0.0213, 0.625, 0.0213, 0.625, 0.02624, 0.375, 0.02624, 0.375, 0.02624, 0.625, 0.02624, 0.625, 0.03125, 0.375, 0.03125, 0.625, 0.375, 0.375, 0.375, 0.375, 0.355, 0.625, 0.355, 0.625, 0.355, 0.375, 0.355, 0.375, 0.3352, 0.625, 0.3352, 0.625, 0.3352, 0.375, 0.3352, 0.375, 0.3162, 0.625, 0.3162, 0.625, 0.3162, 0.375, 0.3162, 0.375, 0.2986, 0.625, 0.2986, 0.625, 0.2986, 0.375, 0.2986, 0.375, 0.25, 0.625, 0.25, 0.625, 0.25, 0.375, 0.25, 0.375, 0.2378, 0.625, 0.2378, 0.625, 0.2378, 0.375, 0.2378, 0.375, 0.2335, 0.625, 0.2335, 0.625, 0.2335, 0.375, 0.2335, 0.375, 0.2287, 0.625, 0.2287, 0.625, 0.2287, 0.375, 0.2287, 0.375, 0.2238, 0.625, 0.2238, 0.625, 0.2238, 0.375, 0.2238, 0.375, 0.2188, 0.625, 0.2188, 0.625, 0.5312, 0.375, 0.5312, 0.375, 0.5262, 0.625, 0.5262, 0.625, 0.5262, 0.375, 0.5262, 0.375, 0.5213, 0.625, 0.5213, 0.625, 0.5213, 0.375, 0.5213, 0.375, 0.5165, 0.625, 0.5165, 0.625, 0.5165, 0.375, 0.5165, 0.375, 0.5122, 0.625, 0.5122, 0.625, 0.5122, 0.375, 0.5122, 0.375, 0.5, 0.625, 0.5, 0.625, 0.5, 0.375, 0.5, 0.375, 0.4514, 0.625, 0.4514, 0.625, 0.4514, 0.375, 0.4514, 0.375, 0.4338, 0.625, 0.4338, 0.625, 0.4338, 0.375, 0.4338, 0.375, 0.4148, 0.625, 0.4148, 0.625, 0.4148, 0.375, 0.4148, 0.375, 0.395, 0.625, 0.395, 0.625, 0.395, 0.375, 0.395, 0.375, 0.375, 0.625, 0.375, 0.625, 0.875, 0.375, 0.875, 0.375, 0.855, 0.625, 0.855, 0.625, 0.855, 0.375, 0.855, 0.375, 0.8352, 0.625, 0.8352, 0.625, 0.8352, 0.375, 0.8352, 0.375, 0.8162, 0.625, 0.8162, 0.625, 0.8162, 0.375, 0.8162, 0.375, 0.7986, 0.625, 0.7986, 0.625, 0.7986, 0.375, 0.7986, 0.375, 0.75, 0.625, 0.75, 0.625, 0.75, 0.375, 0.75, 0.375, 0.7378, 0.625, 0.7378, 0.625, 0.7378, 0.375, 0.7378, 0.375, 0.7335, 0.625, 0.7335, 0.625, 0.7335, 0.375, 0.7335, 0.375, 0.7287, 0.625, 0.7287, 0.625, 0.7287, 0.375, 0.7287, 0.375, 0.7238, 0.625, 0.7238, 0.625, 0.7238, 0.375, 0.7238, 0.375, 0.7188, 0.625, 0.7188, 0.125, 0.7188, 0.25, 0.7188, 0.25, 0.7235, 0.2465, 0.7235, 0.243, 0.7236, 0.2395, 0.7238, 0.2362, 0.724, 0.233, 0.7243, 0.2299, 0.7246, 0.2271, 0.725, 0.2245, 0.7254, 0.2221, 0.7259, 0.22, 0.7264, 0.2182, 0.7269, 0.2166, 0.7275, 0.2154, 0.7281, 0.2146, 0.7287, 0.2141, 0.7294, 0.2139, 0.73, 0.2141, 0.7306, 0.2146, 0.7313, 0.2154, 0.7319, 0.2166, 0.7325, 0.2182, 0.7331, 0.22, 0.7336, 0.2221, 0.7341, 0.2245, 0.7346, 0.2271, 0.735, 0.2299, 0.7354, 0.233, 0.7357, 0.2362, 0.736, 0.2395, 0.7362, 0.243, 0.7364, 0.2465, 0.7365, 0.25, 0.7365, 0.25, 0.75, 0.25, 0.75, 0.23, 0.7498, 0.2102, 0.7489, 0.1912, 0.7473, 0.1736, 0.7449, 0.1581, 0.7417, 0.1454, 0.7378, 0.1357, 0.7335, 0.1293, 0.7287, 0.1259, 0.7238, 0.125, 0.7188])
me_cube_001.update()

# ---- objects
ob_light = bpy.data.objects.new('Light', light_light)
ob_camera = bpy.data.objects.new('Camera', cam_camera)
ob_cube = bpy.data.objects.new('Cube', me_cube_001)

# ---- transforms, parenting, visibility, modifiers, constraints
ob_light.location = (4.076, 1.005, 5.904)
ob_light.rotation_euler = (0.6503, 0.05522, 1.866)
ob_light.lock_rotations_4d = False
ob_light.empty_display_type = 'ARROWS'
ob_light.color = (0.0, 0.0, 0.0, 0.0)
ob_light.lineart.crease_threshold = 0.0
ob_camera.location = (7.359, -6.926, 4.958)
ob_camera.rotation_euler = (1.109, 0.0, 0.8149)
ob_camera.lock_rotations_4d = False
ob_camera.empty_display_type = 'ARROWS'
ob_camera.color = (0.0, 0.0, 0.0, 0.0)
ob_camera.display_type = 'WIRE'
ob_camera.lineart.crease_threshold = 0.0
ob_cube.location = (0.0, 0.0, 0.0)
ob_cube.scale = (4.5, 25.0, 2.5)

# ---- collection membership
col_collection.objects.link(ob_light)
col_collection.objects.link(ob_camera)
col_collection.objects.link(ob_cube)

# ---- scene / render settings (as saved in the file)
scene.camera = ob_camera
scene.frame_start = 1; scene.frame_end = 250; scene.frame_set(1)
scene.render.engine = 'BLENDER_EEVEE_NEXT'
bpy.context.view_layer.update()
